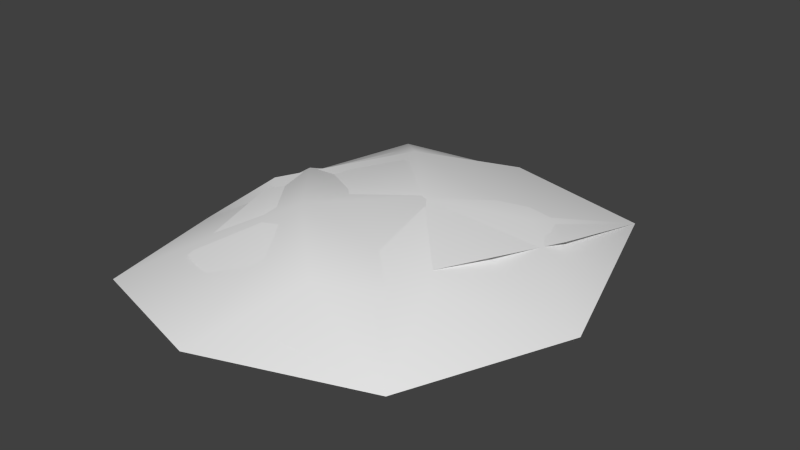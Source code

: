 # Source: Bush.blend  (saved by Blender 2.74.0; exported with 4.5.12 LTS)
import bpy
from mathutils import Matrix  # noqa: F401  (used for matrix-valued properties, if any)

bpy.ops.wm.read_factory_settings(use_empty=True)
scene = bpy.context.scene
scene.name = 'Scene'

# ---- collections
col_collection_1 = bpy.data.collections.new('Collection 1'); scene.collection.children.link(col_collection_1)

# ---- materials (node trees are filled in below, after node groups)
mat_bush = bpy.data.materials.new('Bush')
mat_bush.alpha_threshold = 0.0
mat_bush.use_transparent_shadow = False
mat_bush.roughness = 0.5
mat_bush.specular_intensity = 0.0

# ---- material node trees

# ---- world
world_world = bpy.data.worlds.new('World'); scene.world = world_world
world_world.color = (0.05088, 0.05088, 0.05088)
world_world.use_sun_shadow = False
world_world.sun_shadow_jitter_overblur = 0.0
world_world.cycles.sampling_method = 'MANUAL'
world_world.cycles.sample_map_resolution = 256

# ---- meshes
me_plane = bpy.data.meshes.new('Plane')
me_plane.from_pydata([(-1.073, -0.2719, -0.03641), (0.6206, -0.3408, 0.2673), (-0.7551, 1.116, -0.0199), (0.8588, 1.191, -0.01104), (-1.069, 0.4217, -0.01918), (-0.147, -0.5571, 0.04073), (0.8782, 0.4157, 0.195), (-0.04711, 1.396, -0.02603), (-0.1796, 0.507, 0.3698), (-0.7044, -0.07078, 0.2586), (0.2712, 0.8823, 0.2713), (-0.5493, 0.8985, 0.1871), (0.2439, 0.05834, 0.3766), (-0.8952, -1.061, -0.02133), (0.8484, -0.9507, -0.008542), (-0.793, 0.3985, 0.1178), (0.7253, 0.4997, 0.1239), (-0.1048, -1.287, -0.01076), (0.8775, -0.3395, 0.143), (-0.1106, 0.6815, 0.171), (-0.1987, -0.3725, 0.3727), (-0.6871, -0.8632, 0.1137), (0.2311, 0.04362, 0.3862), (-0.5868, 0.08655, 0.2975), (0.2494, -0.786, 0.2727), (-0.5458, -0.8451, 0.1506), (-0.433, 0.6583, 0.25), (-0.7354, -0.04102, 0.2211), (0.2584, -1.036, 0.08297), (1.254, -0.03294, 0.00493), (0.2584, 0.9625, 0.1546), (-0.2714, -0.5953, 0.2973), (0.693, 0.3712, 0.2781), (-0.1451, 0.3821, 0.3618), (0.7068, -0.4709, 0.2434)], [], [(2, 4, 11), (4, 0, 9), (5, 1, 12), (8, 4, 9), (4, 8, 11), (8, 5, 12), (7, 8, 10), (3, 7, 10), (8, 6, 10), (5, 8, 9), (6, 3, 10), (0, 5, 9), (7, 2, 11), (8, 7, 11), (6, 8, 12), (1, 6, 12), (17, 14, 24), (20, 17, 24), (19, 20, 22), (16, 19, 22), (20, 18, 22), (17, 20, 21), (18, 16, 22), (13, 17, 21), (19, 15, 23), (20, 19, 23), (18, 20, 24), (14, 18, 24), (26, 27, 33), (27, 25, 31), (0, 13, 21), (15, 0, 23), (25, 28, 31), (30, 26, 33), (28, 14, 34), (14, 29, 34), (3, 30, 32), (29, 3, 32), (20, 0, 21), (0, 20, 23), (12, 27, 31), (27, 12, 33), (12, 28, 34), (30, 12, 32), (12, 29, 32), (28, 12, 31), (12, 30, 33), (29, 12, 34)])
me_plane.polygons.foreach_set('use_smooth', [True] * 48)
_uv = me_plane.uv_layers.new(name='UVMap')
_uv.uv.foreach_set('vector', [9.998e-05, 0.9999, 0.0001, 0.5, 0.25, 0.7499, 0.0001, 0.5, 0.0001, 9.998e-05, 0.25, 0.2501, 0.5, 9.998e-05, 0.9999, 9.998e-05, 0.7499, 0.25, 0.5, 0.5, 0.0001, 0.5, 0.25, 0.2501, 0.0001, 0.5, 0.5, 0.5, 0.25, 0.7499, 0.5, 0.5, 0.5, 9.998e-05, 0.7499, 0.25, 0.5, 0.9999, 0.5, 0.5, 0.7499, 0.75, 0.9999, 0.9999, 0.5, 0.9999, 0.7499, 0.75, 0.5, 0.5, 0.9999, 0.5, 0.7499, 0.75, 0.5, 9.998e-05, 0.5, 0.5, 0.25, 0.2501, 0.9999, 0.5, 0.9999, 0.9999, 0.7499, 0.75, 0.0001, 9.998e-05, 0.5, 9.998e-05, 0.25, 0.2501, 0.5, 0.9999, 9.998e-05, 0.9999, 0.25, 0.7499, 0.5, 0.5, 0.5, 0.9999, 0.25, 0.7499, 0.9999, 0.5, 0.5, 0.5, 0.7499, 0.25, 0.9999, 9.998e-05, 0.9999, 0.5, 0.7499, 0.25, 0.5, 9.998e-05, 0.9999, 9.998e-05, 0.7499, 0.25, 0.5, 0.5, 0.5, 9.998e-05, 0.7499, 0.25, 0.5, 0.9999, 0.5, 0.5, 0.7499, 0.75, 0.9999, 0.9999, 0.5, 0.9999, 0.7499, 0.75, 0.5, 0.5, 0.9999, 0.5, 0.7499, 0.75, 0.5, 9.998e-05, 0.5, 0.5, 0.25, 0.2501, 0.9999, 0.5, 0.9999, 0.9999, 0.7499, 0.75, 0.0001, 9.998e-05, 0.5, 9.998e-05, 0.25, 0.2501, 0.5, 0.9999, 9.998e-05, 0.9999, 0.25, 0.7499, 0.5, 0.5, 0.5, 0.9999, 0.25, 0.7499, 0.9999, 0.5, 0.5, 0.5, 0.7499, 0.25, 0.9999, 9.998e-05, 0.9999, 0.5, 0.7499, 0.25, 9.998e-05, 0.9999, 0.0001, 0.5, 0.25, 0.7499, 0.0001, 0.5, 0.0001, 9.998e-05, 0.25, 0.2501, 0.0001, 0.5, 0.0001, 9.998e-05, 0.25, 0.2501, 9.998e-05, 0.9999, 0.0001, 0.5, 0.25, 0.7499, 0.0001, 9.998e-05, 0.5, 9.998e-05, 0.25, 0.2501, 0.5, 0.9999, 9.998e-05, 0.9999, 0.25, 0.7499, 0.5, 9.998e-05, 0.9999, 9.998e-05, 0.7499, 0.25, 0.9999, 9.998e-05, 0.9999, 0.5, 0.7499, 0.25, 0.9999, 0.9999, 0.5, 0.9999, 0.7499, 0.75, 0.9999, 0.5, 0.9999, 0.9999, 0.7499, 0.75, 0.5, 0.5, 0.0001, 0.5, 0.25, 0.2501, 0.0001, 0.5, 0.5, 0.5, 0.25, 0.7499, 0.5, 0.5, 0.0001, 0.5, 0.25, 0.2501, 0.0001, 0.5, 0.5, 0.5, 0.25, 0.7499, 0.5, 0.5, 0.5, 9.998e-05, 0.7499, 0.25, 0.5, 0.9999, 0.5, 0.5, 0.7499, 0.75, 0.5, 0.5, 0.9999, 0.5, 0.7499, 0.75, 0.5, 9.998e-05, 0.5, 0.5, 0.25, 0.2501, 0.5, 0.5, 0.5, 0.9999, 0.25, 0.7499, 0.9999, 0.5, 0.5, 0.5, 0.7499, 0.25])
me_plane.materials.append(mat_bush)
me_plane.use_remesh_preserve_volume = False
me_plane.use_remesh_preserve_attributes = False
me_plane.use_mirror_vertex_groups = False
me_plane.update()

# ---- objects
ob_bush = bpy.data.objects.new('Bush', me_plane)

# ---- transforms, parenting, visibility, modifiers, constraints
ob_bush.location = (0.0, 0.0, 0.0)
ob_bush.lineart.crease_threshold = 0.0

# ---- collection membership
col_collection_1.objects.link(ob_bush)

# ---- scene / render settings (as saved in the file)
scene.frame_start = 1; scene.frame_end = 250; scene.frame_set(1)
scene.render.engine = 'BLENDER_EEVEE_NEXT'
scene.render.resolution_percentage = 50
scene.render.dither_intensity = 0.0
scene.cycles.use_denoising = False
scene.cycles.samples = 10
scene.cycles.sampling_pattern = 'TABULATED_SOBOL'
scene.cycles.light_sampling_threshold = 0.0
scene.cycles.use_adaptive_sampling = False
scene.cycles.use_light_tree = False
scene.cycles.blur_glossy = 0.0
scene.cycles.pixel_filter_type = 'GAUSSIAN'
scene.cycles.sample_clamp_indirect = 0.0
scene.view_settings.view_transform = 'Standard'
bpy.context.view_layer.update()

# ---- added for rendering (the .blend has no active camera and no usable light): camera, sun
cam_auto = bpy.data.cameras.new('AutoCamera')
cam_auto.lens = 50.0
cam_auto.sensor_width = 36.0
cam_auto.clip_end = 1000.0
ob_auto_camera = bpy.data.objects.new('AutoCamera', cam_auto)
scene.collection.objects.link(ob_auto_camera)
ob_auto_camera.location = (3.39899, -3.91613, 2.82187)
ob_auto_camera.rotation_euler = (1.09748, -7.21219e-08, 0.694738)
scene.camera = ob_auto_camera
light_auto_sun = bpy.data.lights.new('AutoSun', 'SUN')
light_auto_sun.energy = 3.0
light_auto_sun.angle = 0.0523599
ob_auto_sun = bpy.data.objects.new('AutoSun', light_auto_sun)
scene.collection.objects.link(ob_auto_sun)
ob_auto_sun.rotation_euler = (0.872665, 0.174533, 0.523599)
bpy.context.view_layer.update()
